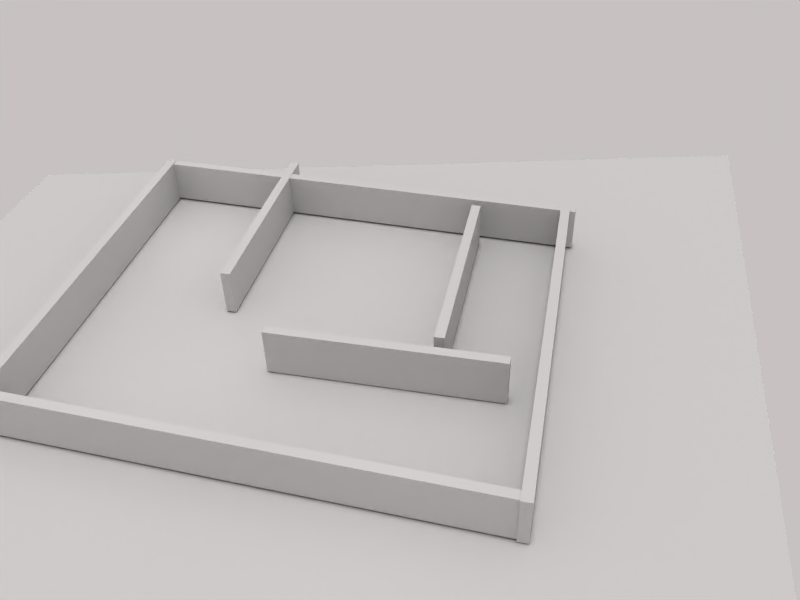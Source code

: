 # Source: new_world_7.blend  (saved by Blender 2.79.0; exported with 4.5.12 LTS)
import bpy
from mathutils import Matrix  # noqa: F401  (used for matrix-valued properties, if any)

bpy.ops.wm.read_factory_settings(use_empty=True)
scene = bpy.context.scene
scene.name = 'Scene'

# ---- collections
col_collection_1 = bpy.data.collections.new('Collection 1'); scene.collection.children.link(col_collection_1)
col_collection_2 = bpy.data.collections.new('Collection 2'); scene.collection.children.link(col_collection_2)

# ---- materials (node trees are filled in below, after node groups)
mat_interlocktilesmat_001 = bpy.data.materials.new('InterlockTilesMat.001')
mat_interlocktilesmat_001.alpha_threshold = 0.0
mat_interlocktilesmat_001.use_transparent_shadow = False
mat_interlocktilesmat_001.preview_render_type = 'HAIR'
mat_interlocktilesmat_001.roughness = 0.5
mat_interlocktilesmat_001.specular_intensity = 0.2
mat_interlocktilesmat_001.line_color = (0.0, 0.0, 0.0, 1.0)

# ---- material node trees

# ---- world
world_world = bpy.data.worlds.new('World'); scene.world = world_world
world_world.color = (0.78, 0.7592, 0.7592)
world_world.use_sun_shadow = False
world_world.sun_shadow_jitter_overblur = 0.0
world_world.cycles.sampling_method = 'NONE'
world_world.cycles.sample_map_resolution = 256

# ---- cameras
cam_camera = bpy.data.cameras.new('Camera')
cam_camera.clip_end = 100.0
cam_camera.lens = 35.0
cam_camera.sensor_width = 32.0
cam_camera.sensor_height = 18.0
cam_camera.display_size = 2.0
cam_camera.dof.focus_distance = 0.0
cam_camera.dof.aperture_fstop = 128.0
cam_camera.dof.aperture_blades = 6

# ---- lights
light_sun = bpy.data.lights.new('Sun', 'SUN')
light_sun.transmission_factor = 0.0
light_sun.angle = 0.1993
light_sun.energy = 0.53
light_sun.shadow_buffer_clip_start = 0.5
light_sun.shadow_soft_size = 0.1
light_sun.shadow_cascade_max_distance = 1000.0
light_hemi = bpy.data.lights.new('Hemi', 'SUN')
light_hemi.transmission_factor = 0.0
light_hemi.angle = 0.1993
light_hemi.energy = 0.17
light_hemi.shadow_buffer_clip_start = 0.5
light_hemi.shadow_soft_size = 0.1
light_hemi.shadow_cascade_max_distance = 1000.0
light_point_002 = bpy.data.lights.new('Point.002', 'POINT')
light_point_002.transmission_factor = 0.0
light_point_002.energy = 64.0
light_point_002.shadow_buffer_clip_start = 0.5
light_point_002.shadow_soft_size = 0.1
light_point_002.shadow_maximum_resolution = 0.006
light_point_002.use_absolute_resolution = True
light_point_001 = bpy.data.lights.new('Point.001', 'POINT')
light_point_001.transmission_factor = 0.0
light_point_001.energy = 100.0
light_point_001.shadow_buffer_clip_start = 0.5
light_point_001.shadow_soft_size = 0.1
light_point_001.shadow_maximum_resolution = 0.006
light_point_001.use_absolute_resolution = True
light_point = bpy.data.lights.new('Point', 'POINT')
light_point.transmission_factor = 0.0
light_point.energy = 100.0
light_point.shadow_buffer_clip_start = 0.5
light_point.shadow_soft_size = 0.1
light_point.shadow_maximum_resolution = 0.006
light_point.use_absolute_resolution = True
light_point_003 = bpy.data.lights.new('Point.003', 'POINT')
light_point_003.transmission_factor = 0.0
light_point_003.energy = 100.0
light_point_003.shadow_buffer_clip_start = 0.5
light_point_003.shadow_soft_size = 0.1
light_point_003.shadow_maximum_resolution = 0.006
light_point_003.use_absolute_resolution = True
light_lamp = bpy.data.lights.new('Lamp', 'POINT')
light_lamp.color = (1.0, 1.0, 0.7758)
light_lamp.transmission_factor = 0.0
light_lamp.use_shadow = False
light_lamp.energy = 100.0
light_lamp.shadow_buffer_clip_start = 0.5
light_lamp.shadow_soft_size = 1.0
light_lamp.shadow_maximum_resolution = 0.006
light_lamp.use_absolute_resolution = True
light_lamp.cycles.use_multiple_importance_sampling = False
light_spot = bpy.data.lights.new('Spot', 'POINT')
light_spot.color = (1.0, 0.9167, 0.8691)
light_spot.transmission_factor = 0.0
light_spot.cutoff_distance = 30.0
light_spot.use_shadow = False
light_spot.energy = 52.0
light_spot.shadow_buffer_clip_start = 1.001
light_spot.shadow_soft_size = 1.0
light_spot.shadow_maximum_resolution = 0.006
light_spot.use_absolute_resolution = True
light_spot.cycles.use_multiple_importance_sampling = False

# ---- meshes
me_cube_003 = bpy.data.meshes.new('Cube.003')
me_cube_003.from_pydata([(-1.0, -1.0, -1.0), (-1.0, -1.0, 1.0), (-1.0, 1.0, -1.0), (-1.0, 1.0, 1.0), (1.0, -1.0, -1.0), (1.0, -1.0, 1.0), (1.0, 1.0, -1.0), (1.0, 1.0, 1.0)], [], [(0, 1, 3, 2), (2, 3, 7, 6), (6, 7, 5, 4), (4, 5, 1, 0), (2, 6, 4, 0), (7, 3, 1, 5)])
me_cube_003.use_remesh_preserve_volume = False
me_cube_003.use_remesh_preserve_attributes = False
me_cube_003.use_mirror_vertex_groups = False
me_cube_003.update()
me_cube_005 = bpy.data.meshes.new('Cube.005')
me_cube_005.from_pydata([(-1.0, -1.0, -1.0), (-1.0, -1.0, 1.0), (-1.0, 1.0, -1.0), (-1.0, 1.0, 1.0), (1.0, -1.0, -1.0), (1.0, -1.0, 1.0), (1.0, 1.0, -1.0), (1.0, 1.0, 1.0)], [], [(0, 1, 3, 2), (2, 3, 7, 6), (6, 7, 5, 4), (4, 5, 1, 0), (2, 6, 4, 0), (7, 3, 1, 5)])
me_cube_005.use_remesh_preserve_volume = False
me_cube_005.use_remesh_preserve_attributes = False
me_cube_005.use_mirror_vertex_groups = False
me_cube_005.update()
me_cube_007 = bpy.data.meshes.new('Cube.007')
me_cube_007.from_pydata([(-1.0, -1.0, -1.0), (-1.0, -1.0, 1.0), (-1.0, 1.0, -1.0), (-1.0, 1.0, 1.0), (1.0, -1.0, -1.0), (1.0, -1.0, 1.0), (1.0, 1.0, -1.0), (1.0, 1.0, 1.0)], [], [(0, 1, 3, 2), (2, 3, 7, 6), (6, 7, 5, 4), (4, 5, 1, 0), (2, 6, 4, 0), (7, 3, 1, 5)])
me_cube_007.use_remesh_preserve_volume = False
me_cube_007.use_remesh_preserve_attributes = False
me_cube_007.use_mirror_vertex_groups = False
me_cube_007.update()
me_cube_016 = bpy.data.meshes.new('Cube.016')
me_cube_016.from_pydata([(-1.0, -1.0, -1.0), (-1.0, -1.0, 1.0), (-1.0, 1.0, -1.0), (-1.0, 1.0, 1.0), (1.0, -1.0, -1.0), (1.0, -1.0, 1.0), (1.0, 1.0, -1.0), (1.0, 1.0, 1.0)], [], [(0, 1, 3, 2), (2, 3, 7, 6), (6, 7, 5, 4), (4, 5, 1, 0), (2, 6, 4, 0), (7, 3, 1, 5)])
me_cube_016.use_remesh_preserve_volume = False
me_cube_016.use_remesh_preserve_attributes = False
me_cube_016.use_mirror_vertex_groups = False
me_cube_016.update()
me_cube_000 = bpy.data.meshes.new('Cube.000')
me_cube_000.from_pydata([(-1.0, -1.0, -1.0), (-1.0, -1.0, 1.0), (-1.0, 1.0, -1.0), (-1.0, 1.0, 1.0), (1.0, -1.0, -1.0), (1.0, -1.0, 1.0), (1.0, 1.0, -1.0), (1.0, 1.0, 1.0)], [], [(0, 1, 3, 2), (2, 3, 7, 6), (6, 7, 5, 4), (4, 5, 1, 0), (2, 6, 4, 0), (7, 3, 1, 5)])
me_cube_000.use_remesh_preserve_volume = False
me_cube_000.use_remesh_preserve_attributes = False
me_cube_000.use_mirror_vertex_groups = False
me_cube_000.update()
me_cube_008 = bpy.data.meshes.new('Cube.008')
me_cube_008.from_pydata([(-1.0, -1.0, -1.0), (-1.0, -1.0, 1.0), (-1.0, 1.0, -1.0), (-1.0, 1.0, 1.0), (1.0, -1.0, -1.0), (1.0, -1.0, 1.0), (1.0, 1.0, -1.0), (1.0, 1.0, 1.0)], [], [(0, 1, 3, 2), (2, 3, 7, 6), (6, 7, 5, 4), (4, 5, 1, 0), (2, 6, 4, 0), (7, 3, 1, 5)])
me_cube_008.use_remesh_preserve_volume = False
me_cube_008.use_remesh_preserve_attributes = False
me_cube_008.use_mirror_vertex_groups = False
me_cube_008.update()
me_cube_009 = bpy.data.meshes.new('Cube.009')
me_cube_009.from_pydata([(-1.0, -1.0, -1.0), (-1.0, -1.0, 1.0), (-1.0, 1.0, -1.0), (-1.0, 1.0, 1.0), (1.0, -1.0, -1.0), (1.0, -1.0, 1.0), (1.0, 1.0, -1.0), (1.0, 1.0, 1.0)], [], [(0, 1, 3, 2), (2, 3, 7, 6), (6, 7, 5, 4), (4, 5, 1, 0), (2, 6, 4, 0), (7, 3, 1, 5)])
me_cube_009.use_remesh_preserve_volume = False
me_cube_009.use_remesh_preserve_attributes = False
me_cube_009.use_mirror_vertex_groups = False
me_cube_009.update()
me_plane = bpy.data.meshes.new('Plane')
me_plane.from_pydata([(1.0, 1.0, 0.0), (1.0, -1.0, 0.0), (-1.0, -1.0, 0.0), (-1.0, 1.0, 0.0)], [], [(0, 3, 2, 1)])
me_plane.polygons.foreach_set('use_smooth', [True] * 1)
_uv = me_plane.uv_layers.new(name='UVTex')
_uv.uv.foreach_set('vector', [-1.68, -1.68, 2.68, -1.68, 2.68, 2.68, -1.68, 2.68])
me_plane.materials.append(mat_interlocktilesmat_001)
me_plane.use_remesh_preserve_volume = False
me_plane.use_remesh_preserve_attributes = False
me_plane.use_mirror_vertex_groups = False
me_plane.update()

# ---- objects
ob_sun = bpy.data.objects.new('Sun', light_sun)
ob_camera = bpy.data.objects.new('Camera', cam_camera)
ob_hemi = bpy.data.objects.new('Hemi', light_hemi)
ob_point_002 = bpy.data.objects.new('Point.002', light_point_002)
ob_point_001 = bpy.data.objects.new('Point.001', light_point_001)
ob_point = bpy.data.objects.new('Point', light_point)
ob_cube_003 = bpy.data.objects.new('Cube.003', me_cube_003)
ob_cube_005 = bpy.data.objects.new('Cube.005', me_cube_005)
ob_point_003 = bpy.data.objects.new('Point.003', light_point_003)
ob_cube_002 = bpy.data.objects.new('Cube.002', me_cube_007)
ob_cube_000 = bpy.data.objects.new('Cube.000', me_cube_016)
ob_cube_001 = bpy.data.objects.new('Cube.001', me_cube_000)
ob_cube_004 = bpy.data.objects.new('Cube.004', me_cube_008)
ob_cube_016 = bpy.data.objects.new('Cube.016', me_cube_009)
ob_lamp_001 = bpy.data.objects.new('Lamp.001', light_lamp)
ob_ground = bpy.data.objects.new('Ground', me_plane)
ob_lamp = bpy.data.objects.new('Lamp', light_spot)

# ---- transforms, parenting, visibility, modifiers, constraints
ob_sun.location = (167.1, -54.53, 183.2)
ob_sun.lineart.crease_threshold = 0.0
ob_camera.location = (55.38, 19.22, 50.37)
ob_camera.rotation_euler = (0.9055, 0.02248, 1.786)
ob_camera.scale = (1.0, 1.0, 1.0)
ob_camera.lineart.crease_threshold = 0.0
ob_hemi.location = (-9.245, 268.2, 208.5)
ob_hemi.lineart.crease_threshold = 0.0
ob_point_002.location = (4.198, 7.339, 18.12)
ob_point_002.lineart.crease_threshold = 0.0
ob_point_001.location = (19.11, -12.59, 17.43)
ob_point_001.lineart.crease_threshold = 0.0
ob_point.location = (-11.69, -16.96, 9.252)
ob_point.lineart.crease_threshold = 0.0
ob_cube_003.location = (16.87, -2.391, 3.0)
ob_cube_003.rotation_euler = (0.0, 0.0, 1.526)
ob_cube_003.scale = (-21.14, 0.4398, -2.047)
ob_cube_003.lock_rotation = (True, True, False)
ob_cube_003.lock_scale = (False, True, True)
ob_cube_003.lineart.crease_threshold = 0.0
ob_cube_005.location = (5.0, 5.85, 3.0)
ob_cube_005.rotation_euler = (0.0, 0.0, 1.571)
ob_cube_005.scale = (10.0, 0.4398, -2.131)
ob_cube_005.lock_rotation = (True, True, True)
ob_cube_005.lock_scale = (False, True, True)
ob_cube_005.lineart.crease_threshold = 0.0
ob_point_003.location = (10.24, -11.24, 13.85)
ob_point_003.lineart.crease_threshold = 0.0
ob_cube_002.location = (-18.62, -1.928, 3.0)
ob_cube_002.rotation_euler = (0.0, 0.0, 1.526)
ob_cube_002.scale = (-21.41, 0.4398, -2.047)
ob_cube_002.lock_rotation = (True, True, False)
ob_cube_002.lock_scale = (False, True, True)
ob_cube_002.lineart.crease_threshold = 0.0
ob_cube_000.location = (0.2876, 18.47, 3.0)
ob_cube_000.scale = (-18.09, 0.4398, -2.131)
ob_cube_000.lock_rotation = (True, True, True)
ob_cube_000.lock_scale = (False, True, True)
ob_cube_000.lineart.crease_threshold = 0.0
ob_cube_001.location = (-1.645, -23.1, 3.0)
ob_cube_001.scale = (-18.09, 0.4398, -2.131)
ob_cube_001.lock_rotation = (True, True, True)
ob_cube_001.lock_scale = (False, True, True)
ob_cube_001.lineart.crease_threshold = 0.0
ob_cube_004.location = (-11.53, -10.0, 3.0)
ob_cube_004.scale = (10.0, 0.4398, -2.131)
ob_cube_004.lock_rotation = (True, True, True)
ob_cube_004.lock_scale = (False, True, True)
ob_cube_004.lineart.crease_threshold = 0.0
ob_cube_016.location = (-6.6, 10.0, 3.0)
ob_cube_016.scale = (10.0, 0.4398, -2.131)
ob_cube_016.lock_rotation = (True, True, True)
ob_cube_016.lock_scale = (False, True, True)
ob_cube_016.lineart.crease_threshold = 0.0
ob_lamp_001.location = (21.69, 9.472, 13.24)
ob_lamp_001.lock_rotations_4d = False
ob_lamp_001.empty_display_type = 'ARROWS'
ob_lamp_001.lineart.crease_threshold = 0.0
ob_ground.location = (-1.0, -2.0, 0.7989)
ob_ground.scale = (43.27, 37.8, 2.0)
ob_ground.lock_rotations_4d = False
ob_ground.lock_scale = (False, False, True)
ob_ground.empty_display_type = 'ARROWS'
ob_ground.color = (0.0, 0.0, 0.0, 1.0)
ob_ground.lineart.crease_threshold = 0.0
ob_lamp.location = (-4.123, 13.89, 37.01)
ob_lamp.rotation_euler = (0.6503, 0.05522, 1.866)
ob_lamp.lock_rotations_4d = False
ob_lamp.empty_display_type = 'ARROWS'
ob_lamp.color = (0.0, 0.0, 0.0, 0.0)
ob_lamp.lineart.crease_threshold = 0.0

# ---- collection membership
col_collection_1.objects.link(ob_sun)
col_collection_1.objects.link(ob_camera)
col_collection_1.objects.link(ob_hemi)
col_collection_1.objects.link(ob_point_002)
col_collection_1.objects.link(ob_point_001)
col_collection_1.objects.link(ob_point)
col_collection_1.objects.link(ob_cube_003)
col_collection_1.objects.link(ob_cube_005)
col_collection_1.objects.link(ob_point_003)
col_collection_1.objects.link(ob_cube_002)
col_collection_1.objects.link(ob_cube_000)
col_collection_1.objects.link(ob_cube_001)
col_collection_1.objects.link(ob_cube_004)
col_collection_1.objects.link(ob_cube_016)
col_collection_2.objects.link(ob_lamp_001)
col_collection_2.objects.link(ob_ground)
col_collection_2.objects.link(ob_lamp)

# ---- scene / render settings (as saved in the file)
scene.camera = ob_camera
scene.frame_start = 1; scene.frame_end = 250; scene.frame_set(1)
scene.render.engine = 'BLENDER_EEVEE_NEXT'
scene.render.image_settings.color_mode = 'RGB'
scene.render.image_settings.compression = 90
scene.render.resolution_x = 800
scene.render.resolution_y = 600
scene.render.pixel_aspect_x = 100.0
scene.render.pixel_aspect_y = 100.0
scene.render.fps = 25
scene.render.dither_intensity = 0.0
scene.render.use_compositing = False
scene.render.use_sequencer = False
scene.render.bake_margin = 2
scene.render.bake_bias = 0.0
scene.render.use_stamp_time = False
scene.render.use_stamp_date = False
scene.render.use_stamp_frame = False
scene.render.use_stamp_camera = False
scene.render.use_stamp_scene = False
scene.render.use_stamp_filename = False
scene.render.use_stamp_render_time = False
scene.render.stamp_font_size = 0
scene.cycles.use_denoising = False
scene.cycles.samples = 10
scene.cycles.sampling_pattern = 'TABULATED_SOBOL'
scene.cycles.light_sampling_threshold = 0.0
scene.cycles.use_adaptive_sampling = False
scene.cycles.use_light_tree = False
scene.cycles.blur_glossy = 0.0
scene.cycles.volume_bounces = 1
scene.cycles.pixel_filter_type = 'GAUSSIAN'
scene.cycles.sample_clamp_indirect = 0.0
scene.view_settings.view_transform = 'Raw'
bpy.context.view_layer.update()

